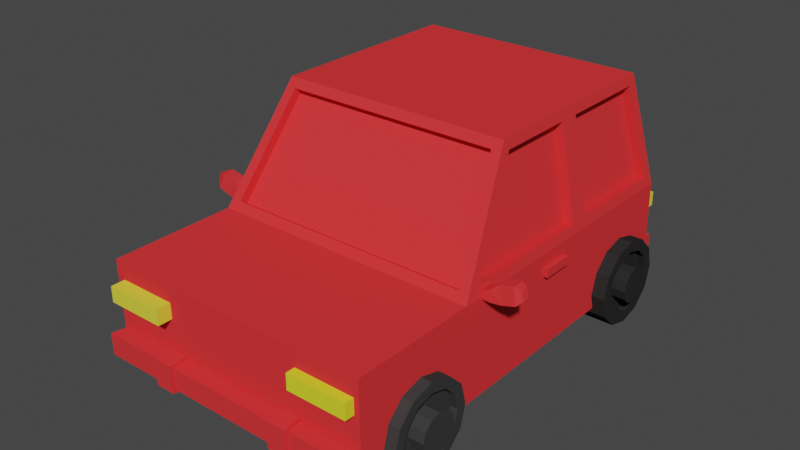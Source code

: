 # Source: car_beforeExport.blend  (saved by Blender 3.4.6; exported with 4.5.12 LTS)
import bpy
from mathutils import Matrix  # noqa: F401  (used for matrix-valued properties, if any)

bpy.ops.wm.read_factory_settings(use_empty=True)
scene = bpy.context.scene
scene.name = 'Scene'

# ---- collections
col_collection = bpy.data.collections.new('Collection'); scene.collection.children.link(col_collection)

# ---- materials (node trees are filled in below, after node groups)
mat_wheels_001 = bpy.data.materials.new('wheels.001')
mat_wheels_001.use_transparent_shadow = False
mat_wheels_001.diffuse_color = (0.04445, 0.04445, 0.04445, 1.0)
mat_wheel = bpy.data.materials.new('wheel')
mat_wheel.use_transparent_shadow = False
mat_wheel.diffuse_color = (0.02539, 0.02539, 0.02539, 1.0)
mat_material_001 = bpy.data.materials.new('Material.001')
mat_material_001.alpha_threshold = 0.0
mat_material_001.use_transparent_shadow = False
mat_material_001.diffuse_color = (0.8, 0.03879, 0.04285, 1.0)
mat_material_001.line_color = (0.0, 0.0, 0.0, 1.0)
mat_wheels = bpy.data.materials.new('wheels')
mat_wheels.use_transparent_shadow = False
mat_material_007 = bpy.data.materials.new('Material.007')
mat_material_007.use_transparent_shadow = False
mat_material_007.diffuse_color = (0.03968, 0.03968, 0.03968, 1.0)
mat_material_006 = bpy.data.materials.new('Material.006')
mat_material_006.use_transparent_shadow = False
mat_material_006.diffuse_color = (0.02365, 0.02365, 0.02365, 1.0)
mat_material_005 = bpy.data.materials.new('Material.005')
mat_material_005.use_transparent_shadow = False
mat_material_005.diffuse_color = (0.8, 0.7776, 0.03364, 1.0)
mat_material_004 = bpy.data.materials.new('Material.004')
mat_material_004.use_transparent_shadow = False
mat_material_004.diffuse_color = (0.8, 0.73, 0.05904, 1.0)
mat_material_003 = bpy.data.materials.new('Material.003')
mat_material_003.use_transparent_shadow = False
mat_material_003.diffuse_color = (0.8, 0.7005, 0.06046, 1.0)
mat_car_color = bpy.data.materials.new('car color')
mat_car_color.use_transparent_shadow = False
mat_car_color.diffuse_color = (0.8, 0.6764, 0.08301, 1.0)

# ---- material node trees
mat_wheels.use_nodes = True; mat_wheels.node_tree.nodes.clear()
_N = mat_wheels.node_tree.nodes; _L = mat_wheels.node_tree.links
n0 = _N.new('ShaderNodeBsdfPrincipled'); n0.name = 'Principled BSDF'; n0.location = (10, 300)
n0.distribution = 'GGX'
n0.subsurface_method = 'BURLEY'
n0.inputs[0].default_value = (0.04203, 0.02651, 0.03707, 1.0)
n0.inputs[3].default_value = 1.45
n0.inputs[27].default_value = (0.0, 0.0, 0.0, 1.0)
n0.inputs[28].default_value = 1.0
n1 = _N.new('ShaderNodeOutputMaterial'); n1.name = 'Material Output'; n1.location = (300, 300)
_L.new(n0.outputs[0], n1.inputs[0])
n1.is_active_output = True

# ---- world
world_world = bpy.data.worlds.new('World'); scene.world = world_world
world_world.use_nodes = True; world_world.node_tree.nodes.clear()
_N = world_world.node_tree.nodes; _L = world_world.node_tree.links
n0 = _N.new('ShaderNodeOutputWorld'); n0.name = 'World Output'; n0.location = (300, 300)
n1 = _N.new('ShaderNodeBackground'); n1.name = 'Background'; n1.location = (10, 300)
n1.inputs[0].default_value = (0.05088, 0.05088, 0.05088, 1.0)
_L.new(n1.outputs[0], n0.inputs[0])
n0.is_active_output = True
world_world.color = (0.05088, 0.05088, 0.05088)
world_world.use_sun_shadow = False
world_world.sun_shadow_jitter_overblur = 0.0

# ---- meshes
me_cylinder = bpy.data.meshes.new('Cylinder')
me_cylinder.from_pydata([(0.0, 1.0, -1.0), (3.336e-08, 0.7597, 1.0), (0.5, 0.866, -1.0), (0.3799, 0.658, 1.0), (0.866, 0.5, -1.0), (0.658, 0.3799, 1.0), (1.0, -4.371e-08, -1.0), (0.7597, -2.889e-08, 1.0), (0.866, -0.5, -1.0), (0.658, -0.3799, 1.0), (0.5, -0.866, -1.0), (0.3799, -0.658, 1.0), (1.51e-07, -1.0, -1.0), (1.213e-07, -0.7597, 1.0), (-0.5, -0.866, -1.0), (-0.3799, -0.658, 1.0), (-0.866, -0.5, -1.0), (-0.658, -0.3799, 1.0), (-1.0, -4.649e-07, -1.0), (-0.7597, -3.5e-07, 1.0), (-0.866, 0.5, -1.0), (-0.658, 0.3799, 1.0), (-0.5, 0.866, -1.0), (-0.3799, 0.658, 1.0), (0.5, 0.866, 1.0), (0.0, 1.0, 1.0), (0.866, 0.5, 1.0), (1.0, -4.371e-08, 1.0), (0.866, -0.5, 1.0), (0.5, -0.866, 1.0), (1.51e-07, -1.0, 1.0), (-0.5, -0.866, 1.0), (-0.866, -0.5, 1.0), (-1.0, -4.649e-07, 1.0), (-0.866, 0.5, 1.0), (-0.5, 0.866, 1.0), (0.2221, 0.3847, 0.6979), (5.633e-08, 0.4442, 0.6979), (0.3847, 0.2221, 0.6979), (0.4442, 1.979e-08, 0.6979), (0.3847, -0.2221, 0.6979), (0.2221, -0.3847, 0.6979), (8.103e-08, -0.4442, 0.6979), (-0.2221, -0.3847, 0.6979), (-0.3847, -0.2221, 0.6979), (-0.4442, -1.748e-07, 0.6979), (-0.3847, 0.2221, 0.6979), (-0.2221, 0.3847, 0.6979), (0.3799, 0.658, 0.6979), (2.712e-08, 0.7597, 0.6979), (0.658, 0.3799, 0.6979), (0.7597, -2.889e-08, 0.6979), (0.658, -0.3799, 0.6979), (0.3799, -0.658, 0.6979), (1.151e-07, -0.7597, 0.6979), (-0.3799, -0.658, 0.6979), (-0.658, -0.3799, 0.6979), (-0.7597, -3.5e-07, 0.6979), (-0.658, 0.3799, 0.6979), (-0.3799, 0.658, 0.6979), (0.1732, 0.3, 1.317), (7.609e-08, 0.3464, 1.317), (0.3, 0.1732, 1.317), (0.3464, 3.639e-08, 1.317), (0.3, -0.1732, 1.317), (0.1732, -0.3, 1.317), (9.627e-08, -0.3464, 1.317), (-0.1732, -0.3, 1.317), (-0.3, -0.1732, 1.317), (-0.3464, -1.174e-07, 1.317), (-0.3, 0.1732, 1.317), (-0.1732, 0.3, 1.317), (0.2221, 0.3847, 1.317), (6.1e-08, 0.4442, 1.317), (0.3847, 0.2221, 1.317), (0.4442, 1.979e-08, 1.317), (0.3847, -0.2221, 1.317), (0.2221, -0.3847, 1.317), (8.571e-08, -0.4442, 1.317), (-0.2221, -0.3847, 1.317), (-0.3847, -0.2221, 1.317), (-0.4442, -1.748e-07, 1.317), (-0.3847, 0.2221, 1.317), (-0.2221, 0.3847, 1.317)], [], [(0, 25, 24, 2), (2, 24, 26, 4), (4, 26, 27, 6), (6, 27, 28, 8), (8, 28, 29, 10), (10, 29, 30, 12), (12, 30, 31, 14), (14, 31, 32, 16), (16, 32, 33, 18), (18, 33, 34, 20), (15, 13, 54, 55), (20, 34, 35, 22), (22, 35, 25, 0), (0, 2, 4, 6, 8, 10, 12, 14, 16, 18, 20, 22), (1, 3, 24, 25), (3, 5, 26, 24), (5, 7, 27, 26), (7, 9, 28, 27), (9, 11, 29, 28), (11, 13, 30, 29), (13, 15, 31, 30), (15, 17, 32, 31), (17, 19, 33, 32), (19, 21, 34, 33), (21, 23, 35, 34), (23, 1, 25, 35), (39, 38, 74, 75), (9, 7, 51, 52), (23, 21, 58, 59), (3, 1, 49, 48), (17, 15, 55, 56), (11, 9, 52, 53), (1, 23, 59, 49), (5, 3, 48, 50), (19, 17, 56, 57), (13, 11, 53, 54), (7, 5, 50, 51), (21, 19, 57, 58), (37, 36, 48, 49), (36, 38, 50, 48), (38, 39, 51, 50), (39, 40, 52, 51), (40, 41, 53, 52), (41, 42, 54, 53), (42, 43, 55, 54), (43, 44, 56, 55), (44, 45, 57, 56), (45, 46, 58, 57), (46, 47, 59, 58), (47, 37, 49, 59), (60, 61, 71, 70, 69, 68, 67, 66, 65, 64, 63, 62), (46, 45, 81, 82), (43, 42, 78, 79), (40, 39, 75, 76), (47, 46, 82, 83), (36, 37, 73, 72), (44, 43, 79, 80), (41, 40, 76, 77), (37, 47, 83, 73), (38, 36, 72, 74), (45, 44, 80, 81), (42, 41, 77, 78), (61, 60, 72, 73), (60, 62, 74, 72), (62, 63, 75, 74), (63, 64, 76, 75), (64, 65, 77, 76), (65, 66, 78, 77), (66, 67, 79, 78), (67, 68, 80, 79), (68, 69, 81, 80), (69, 70, 82, 81), (70, 71, 83, 82), (71, 61, 73, 83)])
_uv = me_cylinder.uv_layers.new(name='UVMap')
_uv.uv.foreach_set('vector', [1.0, 0.5, 1.0, 1.0, 0.9167, 1.0, 0.9167, 0.5, 0.9167, 0.5, 0.9167, 1.0, 0.8333, 1.0, 0.8333, 0.5, 0.8333, 0.5, 0.8333, 1.0, 0.75, 1.0, 0.75, 0.5, 0.75, 0.5, 0.75, 1.0, 0.6667, 1.0, 0.6667, 0.5, 0.6667, 0.5, 0.6667, 1.0, 0.5833, 1.0, 0.5833, 0.5, 0.5833, 0.5, 0.5833, 1.0, 0.5, 1.0, 0.5, 0.5, 0.5, 0.5, 0.5, 1.0, 0.4167, 1.0, 0.4167, 0.5, 0.4167, 0.5, 0.4167, 1.0, 0.3333, 1.0, 0.3333, 0.5, 0.3333, 0.5, 0.3333, 1.0, 0.25, 1.0, 0.25, 0.5, 0.25, 0.5, 0.25, 1.0, 0.1667, 1.0, 0.1667, 0.5, 0.1588, 0.09209, 0.25, 0.06766, 0.25, 0.06766, 0.1588, 0.09209, 0.1667, 0.5, 0.1667, 1.0, 0.08333, 1.0, 0.08333, 0.5, 0.08333, 0.5, 0.08333, 1.0, 7.451e-08, 1.0, 7.451e-08, 0.5, 0.75, 0.49, 0.87, 0.4578, 0.9578, 0.37, 0.99, 0.25, 0.9578, 0.13, 0.87, 0.04215, 0.75, 0.01, 0.63, 0.04215, 0.5422, 0.13, 0.51, 0.25, 0.5422, 0.37, 0.63, 0.4578, 0.25, 0.4323, 0.3412, 0.4079, 0.37, 0.4578, 0.25, 0.49, 0.3412, 0.4079, 0.4079, 0.3412, 0.4578, 0.37, 0.37, 0.4578, 0.4079, 0.3412, 0.4323, 0.25, 0.49, 0.25, 0.4578, 0.37, 0.4323, 0.25, 0.4079, 0.1588, 0.4578, 0.13, 0.49, 0.25, 0.4079, 0.1588, 0.3412, 0.09209, 0.37, 0.04215, 0.4578, 0.13, 0.3412, 0.09209, 0.25, 0.06766, 0.25, 0.01, 0.37, 0.04215, 0.25, 0.06766, 0.1588, 0.09209, 0.13, 0.04215, 0.25, 0.01, 0.1588, 0.09209, 0.09209, 0.1588, 0.04215, 0.13, 0.13, 0.04215, 0.09209, 0.1588, 0.06766, 0.25, 0.01, 0.25, 0.04215, 0.13, 0.06766, 0.25, 0.09209, 0.3412, 0.04215, 0.37, 0.01, 0.25, 0.09209, 0.3412, 0.1588, 0.4079, 0.13, 0.4578, 0.04215, 0.37, 0.1588, 0.4079, 0.25, 0.4323, 0.25, 0.49, 0.13, 0.4578, 0.3566, 0.25, 0.3423, 0.3033, 0.3423, 0.3033, 0.3566, 0.25, 0.4079, 0.1588, 0.4323, 0.25, 0.4323, 0.25, 0.4079, 0.1588, 0.1588, 0.4079, 0.09209, 0.3412, 0.09209, 0.3412, 0.1588, 0.4079, 0.3412, 0.4079, 0.25, 0.4323, 0.25, 0.4323, 0.3412, 0.4079, 0.09209, 0.1588, 0.1588, 0.09209, 0.1588, 0.09209, 0.09209, 0.1588, 0.3412, 0.09209, 0.4079, 0.1588, 0.4079, 0.1588, 0.3412, 0.09209, 0.25, 0.4323, 0.1588, 0.4079, 0.1588, 0.4079, 0.25, 0.4323, 0.4079, 0.3412, 0.3412, 0.4079, 0.3412, 0.4079, 0.4079, 0.3412, 0.06766, 0.25, 0.09209, 0.1588, 0.09209, 0.1588, 0.06766, 0.25, 0.25, 0.06766, 0.3412, 0.09209, 0.3412, 0.09209, 0.25, 0.06766, 0.4323, 0.25, 0.4079, 0.3412, 0.4079, 0.3412, 0.4323, 0.25, 0.09209, 0.3412, 0.06766, 0.25, 0.06766, 0.25, 0.09209, 0.3412, 0.25, 0.3566, 0.3033, 0.3423, 0.3412, 0.4079, 0.25, 0.4323, 0.3033, 0.3423, 0.3423, 0.3033, 0.4079, 0.3412, 0.3412, 0.4079, 0.3423, 0.3033, 0.3566, 0.25, 0.4323, 0.25, 0.4079, 0.3412, 0.3566, 0.25, 0.3423, 0.1967, 0.4079, 0.1588, 0.4323, 0.25, 0.3423, 0.1967, 0.3033, 0.1577, 0.3412, 0.09209, 0.4079, 0.1588, 0.3033, 0.1577, 0.25, 0.1434, 0.25, 0.06766, 0.3412, 0.09209, 0.25, 0.1434, 0.1967, 0.1577, 0.1588, 0.09209, 0.25, 0.06766, 0.1967, 0.1577, 0.1577, 0.1967, 0.09209, 0.1588, 0.1588, 0.09209, 0.1577, 0.1967, 0.1434, 0.25, 0.06766, 0.25, 0.09209, 0.1588, 0.1434, 0.25, 0.1577, 0.3033, 0.09209, 0.3412, 0.06766, 0.25, 0.1577, 0.3033, 0.1967, 0.3423, 0.1588, 0.4079, 0.09209, 0.3412, 0.1967, 0.3423, 0.25, 0.3566, 0.25, 0.4323, 0.1588, 0.4079, 0.2916, 0.322, 0.25, 0.3331, 0.2084, 0.322, 0.178, 0.2916, 0.1669, 0.25, 0.178, 0.2084, 0.2084, 0.178, 0.25, 0.1669, 0.2916, 0.178, 0.322, 0.2084, 0.3331, 0.25, 0.322, 0.2916, 0.1577, 0.3033, 0.1434, 0.25, 0.1434, 0.25, 0.1577, 0.3033, 0.1967, 0.1577, 0.25, 0.1434, 0.25, 0.1434, 0.1967, 0.1577, 0.3423, 0.1967, 0.3566, 0.25, 0.3566, 0.25, 0.3423, 0.1967, 0.1967, 0.3423, 0.1577, 0.3033, 0.1577, 0.3033, 0.1967, 0.3423, 0.3033, 0.3423, 0.25, 0.3566, 0.25, 0.3566, 0.3033, 0.3423, 0.1577, 0.1967, 0.1967, 0.1577, 0.1967, 0.1577, 0.1577, 0.1967, 0.3033, 0.1577, 0.3423, 0.1967, 0.3423, 0.1967, 0.3033, 0.1577, 0.25, 0.3566, 0.1967, 0.3423, 0.1967, 0.3423, 0.25, 0.3566, 0.3423, 0.3033, 0.3033, 0.3423, 0.3033, 0.3423, 0.3423, 0.3033, 0.1434, 0.25, 0.1577, 0.1967, 0.1577, 0.1967, 0.1434, 0.25, 0.25, 0.1434, 0.3033, 0.1577, 0.3033, 0.1577, 0.25, 0.1434, 0.25, 0.3331, 0.2916, 0.322, 0.3033, 0.3423, 0.25, 0.3566, 0.2916, 0.322, 0.322, 0.2916, 0.3423, 0.3033, 0.3033, 0.3423, 0.322, 0.2916, 0.3331, 0.25, 0.3566, 0.25, 0.3423, 0.3033, 0.3331, 0.25, 0.322, 0.2084, 0.3423, 0.1967, 0.3566, 0.25, 0.322, 0.2084, 0.2916, 0.178, 0.3033, 0.1577, 0.3423, 0.1967, 0.2916, 0.178, 0.25, 0.1669, 0.25, 0.1434, 0.3033, 0.1577, 0.25, 0.1669, 0.2084, 0.178, 0.1967, 0.1577, 0.25, 0.1434, 0.2084, 0.178, 0.178, 0.2084, 0.1577, 0.1967, 0.1967, 0.1577, 0.178, 0.2084, 0.1669, 0.25, 0.1434, 0.25, 0.1577, 0.1967, 0.1669, 0.25, 0.178, 0.2916, 0.1577, 0.3033, 0.1434, 0.25, 0.178, 0.2916, 0.2084, 0.322, 0.1967, 0.3423, 0.1577, 0.3033, 0.2084, 0.322, 0.25, 0.3331, 0.25, 0.3566, 0.1967, 0.3423])
me_cylinder.materials.append(mat_wheels_001)
me_cylinder.use_remesh_fix_poles = True
me_cylinder.use_remesh_preserve_attributes = False
me_cylinder.use_mirror_vertex_groups = False
me_cylinder.update()
me_cylinder_001 = bpy.data.meshes.new('Cylinder.001')
me_cylinder_001.from_pydata([(0.0, 1.0, -1.0), (3.532e-08, 0.7456, 1.0), (0.5, 0.866, -1.0), (0.3728, 0.6457, 1.0), (0.866, 0.5, -1.0), (0.6457, 0.3728, 1.0), (1.0, -4.371e-08, -1.0), (0.7456, -2.801e-08, 1.0), (0.866, -0.5, -1.0), (0.6457, -0.3728, 1.0), (0.5, -0.866, -1.0), (0.3728, -0.6457, 1.0), (1.51e-07, -1.0, -1.0), (1.196e-07, -0.7456, 1.0), (-0.5, -0.866, -1.0), (-0.3728, -0.6457, 1.0), (-0.866, -0.5, -1.0), (-0.6457, -0.3728, 1.0), (-1.0, -4.649e-07, -1.0), (-0.7456, -3.433e-07, 1.0), (-0.866, 0.5, -1.0), (-0.6457, 0.3728, 1.0), (-0.5, 0.866, -1.0), (-0.3728, 0.6457, 1.0), (0.5, 0.866, 1.0), (0.0, 1.0, 1.0), (0.866, 0.5, 1.0), (1.0, -4.371e-08, 1.0), (0.866, -0.5, 1.0), (0.5, -0.866, 1.0), (1.51e-07, -1.0, 1.0), (-0.5, -0.866, 1.0), (-0.866, -0.5, 1.0), (-1.0, -4.649e-07, 1.0), (-0.866, 0.5, 1.0), (-0.5, 0.866, 1.0), (0.215, 0.3725, 0.6979), (9.237e-08, 0.4301, 0.6979), (0.3725, 0.215, 0.6979), (0.4301, -3.675e-09, 0.6979), (0.3725, -0.215, 0.6979), (0.215, -0.3725, 0.6979), (1.134e-07, -0.4301, 0.6979), (-0.215, -0.3725, 0.6979), (-0.3725, -0.215, 0.6979), (-0.4301, -1.875e-07, 0.6979), (-0.3725, 0.215, 0.6979), (-0.215, 0.3725, 0.6979), (0.3728, 0.6457, 0.6979), (2.908e-08, 0.7456, 0.6979), (0.6457, 0.3728, 0.6979), (0.7456, -2.801e-08, 0.6979), (0.6457, -0.3728, 0.6979), (0.3728, -0.6457, 0.6979), (1.134e-07, -0.7456, 0.6979), (-0.3728, -0.6457, 0.6979), (-0.6457, -0.3728, 0.6979), (-0.7456, -3.433e-07, 0.6979), (-0.6457, 0.3728, 0.6979), (-0.3728, 0.6457, 0.6979), (0.1661, 0.2878, 1.317), (1.016e-07, 0.3323, 1.317), (0.2878, 0.1661, 1.317), (0.3323, -2.166e-09, 1.317), (0.2878, -0.1661, 1.317), (0.1661, -0.2878, 1.317), (1.331e-07, -0.3323, 1.317), (-0.1661, -0.2878, 1.317), (-0.2878, -0.1661, 1.317), (-0.3323, -1.377e-07, 1.317), (-0.2878, 0.1661, 1.317), (-0.1661, 0.2878, 1.317), (0.215, 0.3725, 1.317), (9.704e-08, 0.4301, 1.317), (0.3725, 0.215, 1.317), (0.4301, -3.675e-09, 1.317), (0.3725, -0.215, 1.317), (0.215, -0.3725, 1.317), (1.18e-07, -0.4301, 1.317), (-0.215, -0.3725, 1.317), (-0.3725, -0.215, 1.317), (-0.4301, -1.875e-07, 1.317), (-0.3725, 0.215, 1.317), (-0.215, 0.3725, 1.317)], [], [(0, 25, 24, 2), (2, 24, 26, 4), (4, 26, 27, 6), (6, 27, 28, 8), (8, 28, 29, 10), (10, 29, 30, 12), (12, 30, 31, 14), (14, 31, 32, 16), (16, 32, 33, 18), (18, 33, 34, 20), (9, 7, 51, 52), (20, 34, 35, 22), (22, 35, 25, 0), (0, 2, 4, 6, 8, 10, 12, 14, 16, 18, 20, 22), (1, 3, 24, 25), (3, 5, 26, 24), (5, 7, 27, 26), (7, 9, 28, 27), (9, 11, 29, 28), (11, 13, 30, 29), (13, 15, 31, 30), (15, 17, 32, 31), (17, 19, 33, 32), (19, 21, 34, 33), (21, 23, 35, 34), (23, 1, 25, 35), (43, 42, 78, 79), (23, 21, 58, 59), (3, 1, 49, 48), (17, 15, 55, 56), (11, 9, 52, 53), (1, 23, 59, 49), (5, 3, 48, 50), (19, 17, 56, 57), (13, 11, 53, 54), (7, 5, 50, 51), (21, 19, 57, 58), (15, 13, 54, 55), (37, 36, 48, 49), (36, 38, 50, 48), (38, 39, 51, 50), (39, 40, 52, 51), (40, 41, 53, 52), (41, 42, 54, 53), (42, 43, 55, 54), (43, 44, 56, 55), (44, 45, 57, 56), (45, 46, 58, 57), (46, 47, 59, 58), (47, 37, 49, 59), (60, 61, 71, 70, 69, 68, 67, 66, 65, 64, 63, 62), (40, 39, 75, 76), (47, 46, 82, 83), (36, 37, 73, 72), (44, 43, 79, 80), (41, 40, 76, 77), (37, 47, 83, 73), (38, 36, 72, 74), (45, 44, 80, 81), (42, 41, 77, 78), (39, 38, 74, 75), (46, 45, 81, 82), (61, 60, 72, 73), (60, 62, 74, 72), (62, 63, 75, 74), (63, 64, 76, 75), (64, 65, 77, 76), (65, 66, 78, 77), (66, 67, 79, 78), (67, 68, 80, 79), (68, 69, 81, 80), (69, 70, 82, 81), (70, 71, 83, 82), (71, 61, 73, 83)])
_uv = me_cylinder_001.uv_layers.new(name='UVMap')
_uv.uv.foreach_set('vector', [1.0, 0.5, 1.0, 1.0, 0.9167, 1.0, 0.9167, 0.5, 0.9167, 0.5, 0.9167, 1.0, 0.8333, 1.0, 0.8333, 0.5, 0.8333, 0.5, 0.8333, 1.0, 0.75, 1.0, 0.75, 0.5, 0.75, 0.5, 0.75, 1.0, 0.6667, 1.0, 0.6667, 0.5, 0.6667, 0.5, 0.6667, 1.0, 0.5833, 1.0, 0.5833, 0.5, 0.5833, 0.5, 0.5833, 1.0, 0.5, 1.0, 0.5, 0.5, 0.5, 0.5, 0.5, 1.0, 0.4167, 1.0, 0.4167, 0.5, 0.4167, 0.5, 0.4167, 1.0, 0.3333, 1.0, 0.3333, 0.5, 0.3333, 0.5, 0.3333, 1.0, 0.25, 1.0, 0.25, 0.5, 0.25, 0.5, 0.25, 1.0, 0.1667, 1.0, 0.1667, 0.5, 0.405, 0.1605, 0.4289, 0.25, 0.4289, 0.25, 0.405, 0.1605, 0.1667, 0.5, 0.1667, 1.0, 0.08333, 1.0, 0.08333, 0.5, 0.08333, 0.5, 0.08333, 1.0, 7.451e-08, 1.0, 7.451e-08, 0.5, 0.75, 0.49, 0.87, 0.4578, 0.9578, 0.37, 0.99, 0.25, 0.9578, 0.13, 0.87, 0.04215, 0.75, 0.01, 0.63, 0.04215, 0.5422, 0.13, 0.51, 0.25, 0.5422, 0.37, 0.63, 0.4578, 0.25, 0.4289, 0.3395, 0.405, 0.37, 0.4578, 0.25, 0.49, 0.3395, 0.405, 0.405, 0.3395, 0.4578, 0.37, 0.37, 0.4578, 0.405, 0.3395, 0.4289, 0.25, 0.49, 0.25, 0.4578, 0.37, 0.4289, 0.25, 0.405, 0.1605, 0.4578, 0.13, 0.49, 0.25, 0.405, 0.1605, 0.3395, 0.09503, 0.37, 0.04215, 0.4578, 0.13, 0.3395, 0.09503, 0.25, 0.07105, 0.25, 0.01, 0.37, 0.04215, 0.25, 0.07105, 0.1605, 0.09503, 0.13, 0.04215, 0.25, 0.01, 0.1605, 0.09503, 0.09503, 0.1605, 0.04215, 0.13, 0.13, 0.04215, 0.09503, 0.1605, 0.07105, 0.25, 0.01, 0.25, 0.04215, 0.13, 0.07105, 0.25, 0.09503, 0.3395, 0.04215, 0.37, 0.01, 0.25, 0.09503, 0.3395, 0.1605, 0.405, 0.13, 0.4578, 0.04215, 0.37, 0.1605, 0.405, 0.25, 0.4289, 0.25, 0.49, 0.13, 0.4578, 0.1984, 0.1606, 0.25, 0.1468, 0.25, 0.1468, 0.1984, 0.1606, 0.1605, 0.405, 0.09503, 0.3395, 0.09503, 0.3395, 0.1605, 0.405, 0.3395, 0.405, 0.25, 0.4289, 0.25, 0.4289, 0.3395, 0.405, 0.09503, 0.1605, 0.1605, 0.09503, 0.1605, 0.09503, 0.09503, 0.1605, 0.3395, 0.09503, 0.405, 0.1605, 0.405, 0.1605, 0.3395, 0.09503, 0.25, 0.4289, 0.1605, 0.405, 0.1605, 0.405, 0.25, 0.4289, 0.405, 0.3395, 0.3395, 0.405, 0.3395, 0.405, 0.405, 0.3395, 0.07105, 0.25, 0.09503, 0.1605, 0.09503, 0.1605, 0.07105, 0.25, 0.25, 0.07105, 0.3395, 0.09503, 0.3395, 0.09503, 0.25, 0.07105, 0.4289, 0.25, 0.405, 0.3395, 0.405, 0.3395, 0.4289, 0.25, 0.09503, 0.3395, 0.07105, 0.25, 0.07105, 0.25, 0.09503, 0.3395, 0.1605, 0.09503, 0.25, 0.07105, 0.25, 0.07105, 0.1605, 0.09503, 0.25, 0.3532, 0.3016, 0.3394, 0.3395, 0.405, 0.25, 0.4289, 0.3016, 0.3394, 0.3394, 0.3016, 0.405, 0.3395, 0.3395, 0.405, 0.3394, 0.3016, 0.3532, 0.25, 0.4289, 0.25, 0.405, 0.3395, 0.3532, 0.25, 0.3394, 0.1984, 0.405, 0.1605, 0.4289, 0.25, 0.3394, 0.1984, 0.3016, 0.1606, 0.3395, 0.09503, 0.405, 0.1605, 0.3016, 0.1606, 0.25, 0.1468, 0.25, 0.07105, 0.3395, 0.09503, 0.25, 0.1468, 0.1984, 0.1606, 0.1605, 0.09503, 0.25, 0.07105, 0.1984, 0.1606, 0.1606, 0.1984, 0.09503, 0.1605, 0.1605, 0.09503, 0.1606, 0.1984, 0.1468, 0.25, 0.07105, 0.25, 0.09503, 0.1605, 0.1468, 0.25, 0.1606, 0.3016, 0.09503, 0.3395, 0.07105, 0.25, 0.1606, 0.3016, 0.1984, 0.3394, 0.1605, 0.405, 0.09503, 0.3395, 0.1984, 0.3394, 0.25, 0.3532, 0.25, 0.4289, 0.1605, 0.405, 0.2899, 0.3191, 0.25, 0.3297, 0.2101, 0.3191, 0.1809, 0.2899, 0.1703, 0.25, 0.1809, 0.2101, 0.2101, 0.1809, 0.25, 0.1703, 0.2899, 0.1809, 0.3191, 0.2101, 0.3297, 0.25, 0.3191, 0.2899, 0.3394, 0.1984, 0.3532, 0.25, 0.3532, 0.25, 0.3394, 0.1984, 0.1984, 0.3394, 0.1606, 0.3016, 0.1606, 0.3016, 0.1984, 0.3394, 0.3016, 0.3394, 0.25, 0.3532, 0.25, 0.3532, 0.3016, 0.3394, 0.1606, 0.1984, 0.1984, 0.1606, 0.1984, 0.1606, 0.1606, 0.1984, 0.3016, 0.1606, 0.3394, 0.1984, 0.3394, 0.1984, 0.3016, 0.1606, 0.25, 0.3532, 0.1984, 0.3394, 0.1984, 0.3394, 0.25, 0.3532, 0.3394, 0.3016, 0.3016, 0.3394, 0.3016, 0.3394, 0.3394, 0.3016, 0.1468, 0.25, 0.1606, 0.1984, 0.1606, 0.1984, 0.1468, 0.25, 0.25, 0.1468, 0.3016, 0.1606, 0.3016, 0.1606, 0.25, 0.1468, 0.3532, 0.25, 0.3394, 0.3016, 0.3394, 0.3016, 0.3532, 0.25, 0.1606, 0.3016, 0.1468, 0.25, 0.1468, 0.25, 0.1606, 0.3016, 0.25, 0.3297, 0.2899, 0.3191, 0.3016, 0.3394, 0.25, 0.3532, 0.2899, 0.3191, 0.3191, 0.2899, 0.3394, 0.3016, 0.3016, 0.3394, 0.3191, 0.2899, 0.3297, 0.25, 0.3532, 0.25, 0.3394, 0.3016, 0.3297, 0.25, 0.3191, 0.2101, 0.3394, 0.1984, 0.3532, 0.25, 0.3191, 0.2101, 0.2899, 0.1809, 0.3016, 0.1606, 0.3394, 0.1984, 0.2899, 0.1809, 0.25, 0.1703, 0.25, 0.1468, 0.3016, 0.1606, 0.25, 0.1703, 0.2101, 0.1809, 0.1984, 0.1606, 0.25, 0.1468, 0.2101, 0.1809, 0.1809, 0.2101, 0.1606, 0.1984, 0.1984, 0.1606, 0.1809, 0.2101, 0.1703, 0.25, 0.1468, 0.25, 0.1606, 0.1984, 0.1703, 0.25, 0.1809, 0.2899, 0.1606, 0.3016, 0.1468, 0.25, 0.1809, 0.2899, 0.2101, 0.3191, 0.1984, 0.3394, 0.1606, 0.3016, 0.2101, 0.3191, 0.25, 0.3297, 0.25, 0.3532, 0.1984, 0.3394])
me_cylinder_001.materials.append(mat_wheel)
me_cylinder_001.use_remesh_fix_poles = True
me_cylinder_001.use_remesh_preserve_attributes = False
me_cylinder_001.use_mirror_vertex_groups = False
me_cylinder_001.update()
me_cube_001 = bpy.data.meshes.new('Cube.001')
me_cube_001.from_pydata([(1.0, 1.658, -0.003618), (1.0, 1.671, -0.7071), (1.0, -1.448, -0.003618), (1.0, -1.435, -0.7071), (1.0, -0.5197, -0.003618), (1.0, -0.5066, -0.7071), (0.8575, 1.503, 0.8233), (0.8575, -0.003596, 0.8233), (1.0, 0.7207, -0.7071), (1.0, 0.7076, -0.003618), (0.8575, 0.6879, 0.8233), (0.915, 1.645, 0.06698), (0.7968, 1.516, 0.7527), (0.9169, -0.4817, 0.05732), (0.7954, -0.04163, 0.7624), (0.9878, 0.7778, 0.06717), (0.9878, 1.571, 0.06717), (0.8697, 1.443, 0.7525), (0.8697, 0.7614, 0.7525), (0.9878, -0.3912, 0.06717), (0.9878, 0.6341, 0.06717), (0.8697, 0.6177, 0.7525), (0.8697, 0.03655, 0.7525), (0.915, 1.576, 0.05414), (0.7968, 1.447, 0.7399), (0.9169, -0.4226, 0.02044), (0.7954, 0.01747, 0.7255), (0.9192, 1.571, 0.05534), (0.9192, 0.7778, 0.05534), (0.801, 0.7614, 0.7407), (0.801, 1.443, 0.7407), (0.9192, 0.6341, 0.05534), (0.9192, -0.3912, 0.05534), (0.801, 0.03655, 0.7407), (0.801, 0.6177, 0.7407), (0.0, 1.671, -0.7071), (0.0, -1.448, -0.003618), (0.0, -1.435, -0.7071), (0.0, 1.658, -0.003618), (0.0, -0.5066, -0.7071), (0.0, -0.5197, -0.003618), (0.0, 1.503, 0.8233), (0.0, -0.003596, 0.8233), (0.0, 0.6879, 0.8233), (0.0, 0.7207, -0.7071), (0.0, 1.645, 0.06698), (0.0, 1.516, 0.7527), (5.96e-08, -0.4817, 0.05732), (0.0, -0.04163, 0.7624), (0.0, 1.576, 0.05414), (0.0, 1.447, 0.7399), (5.96e-08, -0.4226, 0.02044), (0.0, 0.01747, 0.7255), (0.9883, -1.442, -0.4975), (0.9883, -1.439, -0.6582), (0.0, -1.442, -0.4975), (0.0, -1.439, -0.6582), (1.011, -1.55, -0.5002), (1.011, -1.546, -0.6608), (0.0, -1.546, -0.6608), (0.0, -1.55, -0.5002), (0.4042, -1.439, -0.6582), (0.5478, -1.439, -0.6582), (0.5478, -1.442, -0.4975), (0.4042, -1.442, -0.4975), (0.4076, -1.546, -0.6608), (0.5546, -1.546, -0.6608), (0.5546, -1.55, -0.5002), (0.4076, -1.55, -0.5002), (0.4042, -1.438, -0.6874), (0.5478, -1.438, -0.6874), (0.5478, -1.443, -0.4684), (0.4042, -1.443, -0.4684), (0.4076, -1.566, -0.6822), (0.5546, -1.566, -0.6815), (0.5546, -1.571, -0.4805), (0.4076, -1.571, -0.4798), (0.9993, 1.666, -0.4358), (0.9993, 1.672, -0.5998), (0.0, 1.672, -0.5998), (0.0, 1.666, -0.4358), (0.9993, 1.719, -0.4341), (0.9993, 1.724, -0.5981), (0.0, 1.719, -0.4341), (0.0, 1.724, -0.5981), (1.0, 0.5202, -0.1552), (1.0, 0.5177, -0.09346), (1.0, 0.2822, -0.09346), (1.0, 0.2847, -0.1552), (1.039, 0.2847, -0.1552), (1.039, 0.5202, -0.1552), (1.039, 0.5177, -0.09346), (1.039, 0.2822, -0.09346), (1.0, -0.2854, -0.01898), (1.0, -0.2864, 0.0425), (1.0, -0.3744, 0.0425), (1.0, -0.3735, -0.01898), (1.069, -0.3735, -0.01898), (1.081, -0.2833, -0.002874), (1.072, -0.2821, 0.05845), (1.057, -0.3704, 0.06367), (1.139, -0.3735, -0.00917), (1.136, -0.2839, 0.004862), (1.108, -0.2707, 0.1131), (1.108, -0.3587, 0.1131), (1.238, -0.3735, 0.0199), (1.231, -0.2824, 0.03265), (1.207, -0.2707, 0.1335), (1.207, -0.3587, 0.1335), (1.274, -0.3511, 0.05614), (1.259, -0.2946, 0.06066), (1.246, -0.2884, 0.1082), (1.257, -0.3428, 0.1203), (1.069, -0.2854, -0.01898), (1.057, -0.2824, 0.06367), (1.115, -0.2719, 0.09986), (1.139, -0.2854, -0.00917), (1.207, -0.2709, 0.1187), (1.238, -0.2854, 0.0199), (1.274, -0.3014, 0.05614), (1.257, -0.2931, 0.1203), (1.131, -0.3204, 0.007713), (1.11, -0.3084, 0.1027), (1.226, -0.3189, 0.0355), (1.202, -0.3074, 0.1215), (1.076, -0.3198, -2.294e-05), (1.068, -0.3186, 0.0613), (1.254, -0.3311, 0.06351), (1.241, -0.325, 0.1111)], [], [(39, 5, 3, 37), (5, 4, 2, 3), (35, 38, 0, 1), (8, 9, 4, 5), (44, 8, 5, 39), (15, 16, 27, 28), (12, 11, 23, 24), (47, 13, 25, 51), (35, 1, 8, 44), (1, 0, 9, 8), (41, 6, 12, 46), (6, 0, 11, 12), (40, 4, 13, 47), (4, 7, 14, 13), (9, 0, 16, 15), (0, 6, 17, 16), (6, 10, 18, 17), (10, 9, 15, 18), (4, 9, 20, 19), (9, 10, 21, 20), (10, 7, 22, 21), (7, 4, 19, 22), (51, 25, 26, 52), (28, 27, 30, 29), (32, 31, 34, 33), (18, 15, 28, 29), (13, 14, 26, 25), (19, 20, 31, 32), (46, 12, 24, 50), (16, 17, 30, 27), (22, 19, 32, 33), (17, 18, 29, 30), (20, 21, 34, 31), (21, 22, 33, 34), (14, 48, 52, 26), (23, 49, 50, 24), (7, 42, 48, 14), (0, 38, 45, 11), (6, 41, 43, 10), (11, 45, 49, 23), (10, 43, 42, 7), (3, 2, 36, 37), (4, 40, 36, 2), (61, 56, 55, 64), (65, 68, 60, 59), (62, 54, 58, 66), (64, 55, 60, 68), (54, 53, 57, 58), (53, 63, 67, 57), (64, 68, 76, 72), (56, 61, 65, 59), (62, 66, 74, 70), (58, 57, 67, 66), (68, 65, 73, 76), (54, 62, 63, 53), (62, 61, 64, 63), (71, 72, 76, 75), (69, 70, 74, 73), (74, 75, 76, 73), (63, 64, 72, 71), (66, 67, 75, 74), (61, 62, 70, 69), (65, 61, 69, 73), (67, 63, 71, 75), (79, 78, 77, 80), (84, 83, 81, 82), (80, 77, 81, 83), (78, 79, 84, 82), (77, 78, 82, 81), (87, 86, 85, 88), (92, 89, 90, 91), (86, 87, 92, 91), (88, 85, 90, 89), (87, 88, 89, 92), (85, 86, 91, 90), (95, 94, 93, 96), (114, 100, 104, 103), (95, 96, 97, 100), (93, 94, 114, 113), (94, 95, 100, 114), (96, 93, 113, 97), (103, 104, 108, 107), (97, 113, 116, 101), (100, 97, 101, 104), (111, 110, 127, 128), (108, 105, 109, 112), (101, 116, 118, 105), (104, 101, 105, 108), (110, 106, 123, 127), (112, 109, 119, 120), (98, 99, 126, 125), (107, 108, 112, 120), (105, 118, 119, 109), (99, 98, 113, 114), (115, 99, 114, 103), (98, 102, 116, 113), (117, 115, 103, 107), (102, 106, 118, 116), (110, 111, 120, 119), (111, 117, 107, 120), (106, 110, 119, 118), (125, 126, 122, 121), (121, 122, 124, 123), (123, 124, 128, 127), (115, 117, 124, 122), (99, 115, 122, 126), (117, 111, 128, 124), (106, 102, 121, 123), (102, 98, 125, 121)])
_uv = me_cube_001.uv_layers.new(name='UVMap')
_uv.uv.foreach_set('vector', [0.25, 0.6642, 0.375, 0.6642, 0.375, 0.75, 0.25, 0.75, 0.375, 0.6642, 0.625, 0.6642, 0.625, 0.75, 0.375, 0.75, 0.375, 0.375, 0.625, 0.375, 0.625, 0.5, 0.375, 0.5, 0.375, 0.5716, 0.625, 0.5716, 0.625, 0.6642, 0.375, 0.6642, 0.25, 0.5716, 0.375, 0.5716, 0.375, 0.6642, 0.25, 0.6642, 0.625, 0.566, 0.625, 0.5056, 0.625, 0.5056, 0.625, 0.566, 0.625, 0.4899, 0.625, 0.4906, 0.625, 0.4906, 0.625, 0.4899, 0.75, 0.6642, 0.6344, 0.6642, 0.6344, 0.6642, 0.75, 0.6642, 0.25, 0.5, 0.375, 0.5, 0.375, 0.5716, 0.25, 0.5716, 0.375, 0.5, 0.625, 0.5, 0.625, 0.5716, 0.375, 0.5716, 0.625, 0.375, 0.625, 0.5, 0.625, 0.4899, 0.625, 0.375, 0.625, 0.5, 0.625, 0.5, 0.625, 0.4906, 0.625, 0.4899, 0.75, 0.6642, 0.625, 0.6642, 0.6344, 0.6642, 0.75, 0.6642, 0.625, 0.6642, 0.625, 0.6642, 0.6351, 0.6642, 0.6344, 0.6642, 0.625, 0.5716, 0.625, 0.5, 0.625, 0.5056, 0.625, 0.566, 0.625, 0.5, 0.625, 0.5, 0.625, 0.5062, 0.625, 0.5056, 0.625, 0.5, 0.625, 0.5716, 0.625, 0.5655, 0.625, 0.5062, 0.625, 0.5716, 0.625, 0.5716, 0.625, 0.566, 0.625, 0.5655, 0.625, 0.6642, 0.625, 0.5716, 0.625, 0.5778, 0.625, 0.6575, 0.625, 0.5716, 0.625, 0.5716, 0.625, 0.5802, 0.625, 0.5778, 0.625, 0.5716, 0.625, 0.6642, 0.625, 0.655, 0.625, 0.5802, 0.625, 0.6642, 0.625, 0.6642, 0.625, 0.6575, 0.625, 0.655, 0.75, 0.6642, 0.6344, 0.6642, 0.6351, 0.6642, 0.75, 0.6642, 0.625, 0.566, 0.625, 0.5056, 0.625, 0.5062, 0.625, 0.5655, 0.625, 0.6575, 0.625, 0.5778, 0.625, 0.5802, 0.625, 0.655, 0.625, 0.5655, 0.625, 0.566, 0.625, 0.566, 0.625, 0.5655, 0.6344, 0.6642, 0.6351, 0.6642, 0.6351, 0.6642, 0.6344, 0.6642, 0.625, 0.6575, 0.625, 0.5778, 0.625, 0.5778, 0.625, 0.6575, 0.625, 0.375, 0.625, 0.4899, 0.625, 0.4899, 0.625, 0.375, 0.625, 0.5056, 0.625, 0.5062, 0.625, 0.5062, 0.625, 0.5056, 0.625, 0.655, 0.625, 0.6575, 0.625, 0.6575, 0.625, 0.655, 0.625, 0.5062, 0.625, 0.5655, 0.625, 0.5655, 0.625, 0.5062, 0.625, 0.5778, 0.625, 0.5802, 0.625, 0.5802, 0.625, 0.5778, 0.625, 0.5802, 0.625, 0.655, 0.625, 0.655, 0.625, 0.5802, 0.6351, 0.6642, 0.75, 0.6642, 0.75, 0.6642, 0.6351, 0.6642, 0.625, 0.4906, 0.625, 0.375, 0.625, 0.375, 0.625, 0.4899, 0.625, 0.6642, 0.75, 0.6642, 0.75, 0.6642, 0.6351, 0.6642, 0.625, 0.5, 0.625, 0.375, 0.625, 0.375, 0.625, 0.4906, 0.625, 0.5, 0.75, 0.5, 0.75, 0.5716, 0.625, 0.5716, 0.625, 0.4906, 0.625, 0.375, 0.625, 0.375, 0.625, 0.4906, 0.625, 0.5716, 0.75, 0.5716, 0.75, 0.6642, 0.625, 0.6642, 0.375, 0.75, 0.625, 0.75, 0.625, 0.875, 0.375, 0.875, 0.625, 0.6642, 0.75, 0.6642, 0.75, 0.75, 0.625, 0.75, 0.375, 0.8333, 0.375, 0.875, 0.625, 0.875, 0.625, 0.8333, 0.375, 0.8333, 0.625, 0.8333, 0.625, 0.875, 0.375, 0.875, 0.375, 0.7917, 0.375, 0.75, 0.375, 0.75, 0.375, 0.7917, 0.625, 0.8333, 0.625, 0.875, 0.625, 0.875, 0.625, 0.8333, 0.375, 0.75, 0.625, 0.75, 0.625, 0.75, 0.375, 0.75, 0.625, 0.75, 0.625, 0.7917, 0.625, 0.7917, 0.625, 0.75, 0.625, 0.8333, 0.625, 0.8333, 0.625, 0.8333, 0.625, 0.8333, 0.375, 0.875, 0.375, 0.8333, 0.375, 0.8333, 0.375, 0.875, 0.375, 0.7917, 0.375, 0.7917, 0.375, 0.7917, 0.375, 0.7917, 0.375, 0.75, 0.625, 0.75, 0.625, 0.7917, 0.375, 0.7917, 0.625, 0.8333, 0.375, 0.8333, 0.375, 0.8333, 0.625, 0.8333, 0.375, 0.75, 0.375, 0.7917, 0.625, 0.7917, 0.625, 0.75, 0.375, 0.7917, 0.375, 0.8333, 0.625, 0.8333, 0.625, 0.7917, 0.625, 0.7917, 0.625, 0.8333, 0.625, 0.8333, 0.625, 0.7917, 0.375, 0.8333, 0.375, 0.7917, 0.375, 0.7917, 0.375, 0.8333, 0.375, 0.7917, 0.625, 0.7917, 0.625, 0.8333, 0.375, 0.8333, 0.625, 0.7917, 0.625, 0.8333, 0.625, 0.8333, 0.625, 0.7917, 0.375, 0.7917, 0.625, 0.7917, 0.625, 0.7917, 0.375, 0.7917, 0.375, 0.8333, 0.375, 0.7917, 0.375, 0.7917, 0.375, 0.8333, 0.375, 0.8333, 0.375, 0.8333, 0.375, 0.8333, 0.375, 0.8333, 0.625, 0.7917, 0.625, 0.7917, 0.625, 0.7917, 0.625, 0.7917, 0.375, 0.375, 0.375, 0.5, 0.625, 0.5, 0.625, 0.375, 0.375, 0.375, 0.625, 0.375, 0.625, 0.5, 0.375, 0.5, 0.625, 0.375, 0.625, 0.5, 0.625, 0.5, 0.625, 0.375, 0.375, 0.5, 0.375, 0.375, 0.375, 0.375, 0.375, 0.5, 0.625, 0.5, 0.375, 0.5, 0.375, 0.5, 0.625, 0.5, 0.375, 0.5716, 0.375, 0.6642, 0.625, 0.6642, 0.625, 0.5716, 0.375, 0.5716, 0.625, 0.5716, 0.625, 0.6642, 0.375, 0.6642, 0.375, 0.6642, 0.375, 0.5716, 0.375, 0.5716, 0.375, 0.6642, 0.625, 0.5716, 0.625, 0.6642, 0.625, 0.6642, 0.625, 0.5716, 0.375, 0.5716, 0.625, 0.5716, 0.625, 0.5716, 0.375, 0.5716, 0.625, 0.6642, 0.375, 0.6642, 0.375, 0.6642, 0.625, 0.6642, 0.375, 0.5716, 0.375, 0.6642, 0.625, 0.6642, 0.625, 0.5716, 0.375, 0.6642, 0.375, 0.5716, 0.375, 0.5716, 0.375, 0.6642, 0.375, 0.5716, 0.625, 0.5716, 0.625, 0.5716, 0.375, 0.5716, 0.625, 0.6642, 0.375, 0.6642, 0.375, 0.6642, 0.625, 0.6642, 0.375, 0.6642, 0.375, 0.5716, 0.375, 0.5716, 0.375, 0.6642, 0.625, 0.5716, 0.625, 0.6642, 0.625, 0.6642, 0.625, 0.5716, 0.375, 0.6642, 0.375, 0.5716, 0.375, 0.5716, 0.375, 0.6642, 0.625, 0.5716, 0.625, 0.6642, 0.625, 0.6642, 0.625, 0.5716, 0.375, 0.5716, 0.625, 0.5716, 0.625, 0.5716, 0.375, 0.5716, 0.4216, 0.6642, 0.5795, 0.6642, 0.5795, 0.6642, 0.4216, 0.6642, 0.375, 0.5716, 0.625, 0.5716, 0.625, 0.5716, 0.375, 0.5716, 0.625, 0.5716, 0.625, 0.6642, 0.625, 0.6642, 0.625, 0.5716, 0.375, 0.5716, 0.625, 0.5716, 0.625, 0.5716, 0.375, 0.5716, 0.5795, 0.6642, 0.593, 0.6642, 0.593, 0.6642, 0.5795, 0.6642, 0.375, 0.5716, 0.625, 0.5716, 0.625, 0.6642, 0.375, 0.6642, 0.5867, 0.6642, 0.417, 0.6642, 0.417, 0.6642, 0.5867, 0.6642, 0.375, 0.6642, 0.375, 0.5716, 0.375, 0.5716, 0.375, 0.6642, 0.625, 0.5716, 0.625, 0.6642, 0.625, 0.6642, 0.625, 0.5716, 0.417, 0.6642, 0.5867, 0.6642, 0.625, 0.6642, 0.375, 0.6642, 0.4036, 0.6642, 0.417, 0.6642, 0.375, 0.6642, 0.375, 0.6642, 0.5867, 0.6642, 0.5966, 0.6642, 0.625, 0.6642, 0.625, 0.6642, 0.4081, 0.6642, 0.4036, 0.6642, 0.375, 0.6642, 0.375, 0.6642, 0.5966, 0.6642, 0.593, 0.6642, 0.625, 0.6642, 0.625, 0.6642, 0.5795, 0.6642, 0.4216, 0.6642, 0.375, 0.6642, 0.625, 0.6642, 0.4216, 0.6642, 0.4081, 0.6642, 0.375, 0.6642, 0.375, 0.6642, 0.593, 0.6642, 0.5795, 0.6642, 0.625, 0.6642, 0.625, 0.6642, 0.5867, 0.6642, 0.417, 0.6642, 0.4036, 0.6642, 0.5966, 0.6642, 0.5966, 0.6642, 0.4036, 0.6642, 0.4081, 0.6642, 0.593, 0.6642, 0.593, 0.6642, 0.4081, 0.6642, 0.4216, 0.6642, 0.5795, 0.6642, 0.4036, 0.6642, 0.4081, 0.6642, 0.4081, 0.6642, 0.4036, 0.6642, 0.417, 0.6642, 0.4036, 0.6642, 0.4036, 0.6642, 0.417, 0.6642, 0.4081, 0.6642, 0.4216, 0.6642, 0.4216, 0.6642, 0.4081, 0.6642, 0.593, 0.6642, 0.5966, 0.6642, 0.5966, 0.6642, 0.593, 0.6642, 0.5966, 0.6642, 0.5867, 0.6642, 0.5867, 0.6642, 0.5966, 0.6642])
me_cube_001.materials.append(mat_material_001)
me_cube_001.materials.append(mat_wheels)
me_cube_001.use_remesh_preserve_volume = False
me_cube_001.use_remesh_preserve_attributes = False
me_cube_001.use_mirror_vertex_groups = False
me_cube_001.update()
me_cylinder_005 = bpy.data.meshes.new('Cylinder.005')
me_cylinder_005.from_pydata([(3.799e-08, 0.7263, -1.0), (-9.256e-30, 1.0, 1.0), (0.3632, 0.629, -1.0), (0.5, 0.866, 1.0), (0.629, 0.3632, -1.0), (0.866, 0.5, 1.0), (0.7263, -2.683e-08, -1.0), (1.0, -4.371e-08, 1.0), (0.629, -0.3632, -1.0), (0.866, -0.5, 1.0), (0.3632, -0.629, -1.0), (0.5, -0.866, 1.0), (1.172e-07, -0.7263, -1.0), (1.51e-07, -1.0, 1.0), (-0.3632, -0.629, -1.0), (-0.5, -0.866, 1.0), (-0.629, -0.3632, -1.0), (-0.866, -0.5, 1.0), (-0.7263, -3.34e-07, -1.0), (-1.0, -4.649e-07, 1.0), (-0.629, 0.3632, -1.0), (-0.866, 0.5, 1.0), (-0.3632, 0.629, -1.0), (-0.5, 0.866, 1.0), (9.256e-30, 1.0, -1.0), (0.5, 0.866, -1.0), (0.866, 0.5, -1.0), (1.0, -4.371e-08, -1.0), (0.866, -0.5, -1.0), (0.5, -0.866, -1.0), (1.51e-07, -1.0, -1.0), (-0.5, -0.866, -1.0), (-0.866, -0.5, -1.0), (-1.0, -4.649e-07, -1.0), (-0.866, 0.5, -1.0), (-0.5, 0.866, -1.0), (7.872e-08, 0.413, -0.5237), (0.2065, 0.3576, -0.5237), (0.3576, 0.2065, -0.5237), (0.413, -2.653e-09, -0.5237), (0.3576, -0.2065, -0.5237), (0.2065, -0.3576, -0.5237), (9.51e-08, -0.413, -0.5237), (-0.2065, -0.3576, -0.5237), (-0.3576, -0.2065, -0.5237), (-0.413, -1.793e-07, -0.5237), (-0.3576, 0.2065, -0.5237), (-0.2065, 0.3576, -0.5237), (4.004e-08, 0.7263, -0.5237), (0.3632, 0.629, -0.5237), (0.629, 0.3632, -0.5237), (0.7263, -2.683e-08, -0.5237), (0.629, -0.3632, -0.5237), (0.3632, -0.629, -0.5237), (1.193e-07, -0.7263, -0.5237), (-0.3632, -0.629, -0.5237), (-0.629, -0.3632, -0.5237), (-0.7263, -3.34e-07, -0.5237), (-0.629, 0.3632, -0.5237), (-0.3632, 0.629, -0.5237), (8.062e-08, 0.413, -1.094), (0.2065, 0.3576, -1.094), (0.3576, 0.2065, -1.094), (0.413, -2.653e-09, -1.094), (0.3576, -0.2065, -1.094), (0.2065, -0.3576, -1.094), (9.7e-08, -0.413, -1.094), (-0.2065, -0.3576, -1.094), (-0.3576, -0.2065, -1.094), (-0.413, -1.793e-07, -1.094), (-0.3576, 0.2065, -1.094), (-0.2065, 0.3576, -1.094)], [], [(24, 1, 3, 25), (25, 3, 5, 26), (26, 5, 7, 27), (27, 7, 9, 28), (28, 9, 11, 29), (29, 11, 13, 30), (30, 13, 15, 31), (31, 15, 17, 32), (32, 17, 19, 33), (33, 19, 21, 34), (3, 1, 23, 21, 19, 17, 15, 13, 11, 9, 7, 5), (34, 21, 23, 35), (35, 23, 1, 24), (16, 18, 57, 56), (2, 0, 24, 25), (4, 2, 25, 26), (6, 4, 26, 27), (8, 6, 27, 28), (10, 8, 28, 29), (12, 10, 29, 30), (14, 12, 30, 31), (16, 14, 31, 32), (18, 16, 32, 33), (20, 18, 33, 34), (22, 20, 34, 35), (0, 22, 35, 24), (47, 36, 60, 71), (10, 12, 54, 53), (4, 6, 51, 50), (18, 20, 58, 57), (12, 14, 55, 54), (6, 8, 52, 51), (20, 22, 59, 58), (0, 2, 49, 48), (14, 16, 56, 55), (8, 10, 53, 52), (22, 0, 48, 59), (2, 4, 50, 49), (37, 36, 48, 49), (38, 37, 49, 50), (39, 38, 50, 51), (40, 39, 51, 52), (41, 40, 52, 53), (42, 41, 53, 54), (43, 42, 54, 55), (44, 43, 55, 56), (45, 44, 56, 57), (46, 45, 57, 58), (47, 46, 58, 59), (36, 47, 59, 48), (60, 61, 62, 63, 64, 65, 66, 67, 68, 69, 70, 71), (37, 38, 62, 61), (44, 45, 69, 68), (41, 42, 66, 65), (38, 39, 63, 62), (45, 46, 70, 69), (42, 43, 67, 66), (39, 40, 64, 63), (46, 47, 71, 70), (36, 37, 61, 60), (43, 44, 68, 67), (40, 41, 65, 64)])
_uv = me_cylinder_005.uv_layers.new(name='UVMap')
_uv.uv.foreach_set('vector', [1.0, 0.5, 1.0, 1.0, 0.9167, 1.0, 0.9167, 0.5, 0.9167, 0.5, 0.9167, 1.0, 0.8333, 1.0, 0.8333, 0.5, 0.8333, 0.5, 0.8333, 1.0, 0.75, 1.0, 0.75, 0.5, 0.75, 0.5, 0.75, 1.0, 0.6667, 1.0, 0.6667, 0.5, 0.6667, 0.5, 0.6667, 1.0, 0.5833, 1.0, 0.5833, 0.5, 0.5833, 0.5, 0.5833, 1.0, 0.5, 1.0, 0.5, 0.5, 0.5, 0.5, 0.5, 1.0, 0.4167, 1.0, 0.4167, 0.5, 0.4167, 0.5, 0.4167, 1.0, 0.3333, 1.0, 0.3333, 0.5, 0.3333, 0.5, 0.3333, 1.0, 0.25, 1.0, 0.25, 0.5, 0.25, 0.5, 0.25, 1.0, 0.1667, 1.0, 0.1667, 0.5, 0.37, 0.4578, 0.25, 0.49, 0.13, 0.4578, 0.04215, 0.37, 0.01, 0.25, 0.04215, 0.13, 0.13, 0.04215, 0.25, 0.01, 0.37, 0.04215, 0.4578, 0.13, 0.49, 0.25, 0.4578, 0.37, 0.1667, 0.5, 0.1667, 1.0, 0.08333, 1.0, 0.08333, 0.5, 0.08333, 0.5, 0.08333, 1.0, 7.451e-08, 1.0, 7.451e-08, 0.5, 0.599, 0.1628, 0.5757, 0.25, 0.5757, 0.25, 0.599, 0.1628, 0.8372, 0.401, 0.75, 0.4243, 0.75, 0.49, 0.87, 0.4578, 0.901, 0.3372, 0.8372, 0.401, 0.87, 0.4578, 0.9578, 0.37, 0.9243, 0.25, 0.901, 0.3372, 0.9578, 0.37, 0.99, 0.25, 0.901, 0.1628, 0.9243, 0.25, 0.99, 0.25, 0.9578, 0.13, 0.8372, 0.09903, 0.901, 0.1628, 0.9578, 0.13, 0.87, 0.04215, 0.75, 0.07568, 0.8372, 0.09903, 0.87, 0.04215, 0.75, 0.01, 0.6628, 0.09903, 0.75, 0.07568, 0.75, 0.01, 0.63, 0.04215, 0.599, 0.1628, 0.6628, 0.09903, 0.63, 0.04215, 0.5422, 0.13, 0.5757, 0.25, 0.599, 0.1628, 0.5422, 0.13, 0.51, 0.25, 0.599, 0.3372, 0.5757, 0.25, 0.51, 0.25, 0.5422, 0.37, 0.6628, 0.401, 0.599, 0.3372, 0.5422, 0.37, 0.63, 0.4578, 0.75, 0.4243, 0.6628, 0.401, 0.63, 0.4578, 0.75, 0.49, 0.7004, 0.3358, 0.75, 0.3491, 0.75, 0.3491, 0.7004, 0.3358, 0.8372, 0.09903, 0.75, 0.07568, 0.75, 0.07568, 0.8372, 0.09903, 0.901, 0.3372, 0.9243, 0.25, 0.9243, 0.25, 0.901, 0.3372, 0.5757, 0.25, 0.599, 0.3372, 0.599, 0.3372, 0.5757, 0.25, 0.75, 0.07568, 0.6628, 0.09903, 0.6628, 0.09903, 0.75, 0.07568, 0.9243, 0.25, 0.901, 0.1628, 0.901, 0.1628, 0.9243, 0.25, 0.599, 0.3372, 0.6628, 0.401, 0.6628, 0.401, 0.599, 0.3372, 0.75, 0.4243, 0.8372, 0.401, 0.8372, 0.401, 0.75, 0.4243, 0.6628, 0.09903, 0.599, 0.1628, 0.599, 0.1628, 0.6628, 0.09903, 0.901, 0.1628, 0.8372, 0.09903, 0.8372, 0.09903, 0.901, 0.1628, 0.6628, 0.401, 0.75, 0.4243, 0.75, 0.4243, 0.6628, 0.401, 0.8372, 0.401, 0.901, 0.3372, 0.901, 0.3372, 0.8372, 0.401, 0.7996, 0.3358, 0.75, 0.3491, 0.75, 0.4243, 0.8372, 0.401, 0.8358, 0.2996, 0.7996, 0.3358, 0.8372, 0.401, 0.901, 0.3372, 0.8491, 0.25, 0.8358, 0.2996, 0.901, 0.3372, 0.9243, 0.25, 0.8358, 0.2004, 0.8491, 0.25, 0.9243, 0.25, 0.901, 0.1628, 0.7996, 0.1642, 0.8358, 0.2004, 0.901, 0.1628, 0.8372, 0.09903, 0.75, 0.1509, 0.7996, 0.1642, 0.8372, 0.09903, 0.75, 0.07568, 0.7004, 0.1642, 0.75, 0.1509, 0.75, 0.07568, 0.6628, 0.09903, 0.6642, 0.2004, 0.7004, 0.1642, 0.6628, 0.09903, 0.599, 0.1628, 0.6509, 0.25, 0.6642, 0.2004, 0.599, 0.1628, 0.5757, 0.25, 0.6642, 0.2996, 0.6509, 0.25, 0.5757, 0.25, 0.599, 0.3372, 0.7004, 0.3358, 0.6642, 0.2996, 0.599, 0.3372, 0.6628, 0.401, 0.75, 0.3491, 0.7004, 0.3358, 0.6628, 0.401, 0.75, 0.4243, 0.75, 0.3491, 0.7996, 0.3358, 0.8358, 0.2996, 0.8491, 0.25, 0.8358, 0.2004, 0.7996, 0.1642, 0.75, 0.1509, 0.7004, 0.1642, 0.6642, 0.2004, 0.6509, 0.25, 0.6642, 0.2996, 0.7004, 0.3358, 0.7996, 0.3358, 0.8358, 0.2996, 0.8358, 0.2996, 0.7996, 0.3358, 0.6642, 0.2004, 0.6509, 0.25, 0.6509, 0.25, 0.6642, 0.2004, 0.7996, 0.1642, 0.75, 0.1509, 0.75, 0.1509, 0.7996, 0.1642, 0.8358, 0.2996, 0.8491, 0.25, 0.8491, 0.25, 0.8358, 0.2996, 0.6509, 0.25, 0.6642, 0.2996, 0.6642, 0.2996, 0.6509, 0.25, 0.75, 0.1509, 0.7004, 0.1642, 0.7004, 0.1642, 0.75, 0.1509, 0.8491, 0.25, 0.8358, 0.2004, 0.8358, 0.2004, 0.8491, 0.25, 0.6642, 0.2996, 0.7004, 0.3358, 0.7004, 0.3358, 0.6642, 0.2996, 0.75, 0.3491, 0.7996, 0.3358, 0.7996, 0.3358, 0.75, 0.3491, 0.7004, 0.1642, 0.6642, 0.2004, 0.6642, 0.2004, 0.7004, 0.1642, 0.8358, 0.2004, 0.7996, 0.1642, 0.7996, 0.1642, 0.8358, 0.2004])
me_cylinder_005.materials.append(mat_material_007)
me_cylinder_005.use_remesh_fix_poles = True
me_cylinder_005.use_remesh_preserve_attributes = False
me_cylinder_005.use_mirror_vertex_groups = False
me_cylinder_005.update()
me_cylinder_006 = bpy.data.meshes.new('Cylinder.006')
me_cylinder_006.from_pydata([(3.799e-08, 0.7263, -1.0), (-9.256e-30, 1.0, 1.0), (0.3632, 0.629, -1.0), (0.5, 0.866, 1.0), (0.629, 0.3632, -1.0), (0.866, 0.5, 1.0), (0.7263, -2.683e-08, -1.0), (1.0, -4.371e-08, 1.0), (0.629, -0.3632, -1.0), (0.866, -0.5, 1.0), (0.3632, -0.629, -1.0), (0.5, -0.866, 1.0), (1.172e-07, -0.7263, -1.0), (1.51e-07, -1.0, 1.0), (-0.3632, -0.629, -1.0), (-0.5, -0.866, 1.0), (-0.629, -0.3632, -1.0), (-0.866, -0.5, 1.0), (-0.7263, -3.34e-07, -1.0), (-1.0, -4.649e-07, 1.0), (-0.629, 0.3632, -1.0), (-0.866, 0.5, 1.0), (-0.3632, 0.629, -1.0), (-0.5, 0.866, 1.0), (9.256e-30, 1.0, -1.0), (0.5, 0.866, -1.0), (0.866, 0.5, -1.0), (1.0, -4.371e-08, -1.0), (0.866, -0.5, -1.0), (0.5, -0.866, -1.0), (1.51e-07, -1.0, -1.0), (-0.5, -0.866, -1.0), (-0.866, -0.5, -1.0), (-1.0, -4.649e-07, -1.0), (-0.866, 0.5, -1.0), (-0.5, 0.866, -1.0), (7.872e-08, 0.413, -0.5237), (0.2065, 0.3576, -0.5237), (0.3576, 0.2065, -0.5237), (0.413, -2.653e-09, -0.5237), (0.3576, -0.2065, -0.5237), (0.2065, -0.3576, -0.5237), (9.51e-08, -0.413, -0.5237), (-0.2065, -0.3576, -0.5237), (-0.3576, -0.2065, -0.5237), (-0.413, -1.793e-07, -0.5237), (-0.3576, 0.2065, -0.5237), (-0.2065, 0.3576, -0.5237), (4.004e-08, 0.7263, -0.5237), (0.3632, 0.629, -0.5237), (0.629, 0.3632, -0.5237), (0.7263, -2.683e-08, -0.5237), (0.629, -0.3632, -0.5237), (0.3632, -0.629, -0.5237), (1.193e-07, -0.7263, -0.5237), (-0.3632, -0.629, -0.5237), (-0.629, -0.3632, -0.5237), (-0.7263, -3.34e-07, -0.5237), (-0.629, 0.3632, -0.5237), (-0.3632, 0.629, -0.5237), (8.062e-08, 0.413, -1.094), (0.2065, 0.3576, -1.094), (0.3576, 0.2065, -1.094), (0.413, -2.653e-09, -1.094), (0.3576, -0.2065, -1.094), (0.2065, -0.3576, -1.094), (9.7e-08, -0.413, -1.094), (-0.2065, -0.3576, -1.094), (-0.3576, -0.2065, -1.094), (-0.413, -1.793e-07, -1.094), (-0.3576, 0.2065, -1.094), (-0.2065, 0.3576, -1.094)], [], [(24, 1, 3, 25), (25, 3, 5, 26), (26, 5, 7, 27), (27, 7, 9, 28), (28, 9, 11, 29), (29, 11, 13, 30), (30, 13, 15, 31), (31, 15, 17, 32), (32, 17, 19, 33), (33, 19, 21, 34), (3, 1, 23, 21, 19, 17, 15, 13, 11, 9, 7, 5), (34, 21, 23, 35), (35, 23, 1, 24), (10, 12, 54, 53), (2, 0, 24, 25), (4, 2, 25, 26), (6, 4, 26, 27), (8, 6, 27, 28), (10, 8, 28, 29), (12, 10, 29, 30), (14, 12, 30, 31), (16, 14, 31, 32), (18, 16, 32, 33), (20, 18, 33, 34), (22, 20, 34, 35), (0, 22, 35, 24), (44, 45, 69, 68), (4, 6, 51, 50), (18, 20, 58, 57), (12, 14, 55, 54), (6, 8, 52, 51), (20, 22, 59, 58), (0, 2, 49, 48), (14, 16, 56, 55), (8, 10, 53, 52), (22, 0, 48, 59), (2, 4, 50, 49), (16, 18, 57, 56), (37, 36, 48, 49), (38, 37, 49, 50), (39, 38, 50, 51), (40, 39, 51, 52), (41, 40, 52, 53), (42, 41, 53, 54), (43, 42, 54, 55), (44, 43, 55, 56), (45, 44, 56, 57), (46, 45, 57, 58), (47, 46, 58, 59), (36, 47, 59, 48), (60, 61, 62, 63, 64, 65, 66, 67, 68, 69, 70, 71), (41, 42, 66, 65), (38, 39, 63, 62), (45, 46, 70, 69), (42, 43, 67, 66), (39, 40, 64, 63), (46, 47, 71, 70), (36, 37, 61, 60), (43, 44, 68, 67), (40, 41, 65, 64), (47, 36, 60, 71), (37, 38, 62, 61)])
_uv = me_cylinder_006.uv_layers.new(name='UVMap')
_uv.uv.foreach_set('vector', [1.0, 0.5, 1.0, 1.0, 0.9167, 1.0, 0.9167, 0.5, 0.9167, 0.5, 0.9167, 1.0, 0.8333, 1.0, 0.8333, 0.5, 0.8333, 0.5, 0.8333, 1.0, 0.75, 1.0, 0.75, 0.5, 0.75, 0.5, 0.75, 1.0, 0.6667, 1.0, 0.6667, 0.5, 0.6667, 0.5, 0.6667, 1.0, 0.5833, 1.0, 0.5833, 0.5, 0.5833, 0.5, 0.5833, 1.0, 0.5, 1.0, 0.5, 0.5, 0.5, 0.5, 0.5, 1.0, 0.4167, 1.0, 0.4167, 0.5, 0.4167, 0.5, 0.4167, 1.0, 0.3333, 1.0, 0.3333, 0.5, 0.3333, 0.5, 0.3333, 1.0, 0.25, 1.0, 0.25, 0.5, 0.25, 0.5, 0.25, 1.0, 0.1667, 1.0, 0.1667, 0.5, 0.37, 0.4578, 0.25, 0.49, 0.13, 0.4578, 0.04215, 0.37, 0.01, 0.25, 0.04215, 0.13, 0.13, 0.04215, 0.25, 0.01, 0.37, 0.04215, 0.4578, 0.13, 0.49, 0.25, 0.4578, 0.37, 0.1667, 0.5, 0.1667, 1.0, 0.08333, 1.0, 0.08333, 0.5, 0.08333, 0.5, 0.08333, 1.0, 7.451e-08, 1.0, 7.451e-08, 0.5, 0.8372, 0.09903, 0.75, 0.07568, 0.75, 0.07568, 0.8372, 0.09903, 0.8372, 0.401, 0.75, 0.4243, 0.75, 0.49, 0.87, 0.4578, 0.901, 0.3372, 0.8372, 0.401, 0.87, 0.4578, 0.9578, 0.37, 0.9243, 0.25, 0.901, 0.3372, 0.9578, 0.37, 0.99, 0.25, 0.901, 0.1628, 0.9243, 0.25, 0.99, 0.25, 0.9578, 0.13, 0.8372, 0.09903, 0.901, 0.1628, 0.9578, 0.13, 0.87, 0.04215, 0.75, 0.07568, 0.8372, 0.09903, 0.87, 0.04215, 0.75, 0.01, 0.6628, 0.09903, 0.75, 0.07568, 0.75, 0.01, 0.63, 0.04215, 0.599, 0.1628, 0.6628, 0.09903, 0.63, 0.04215, 0.5422, 0.13, 0.5757, 0.25, 0.599, 0.1628, 0.5422, 0.13, 0.51, 0.25, 0.599, 0.3372, 0.5757, 0.25, 0.51, 0.25, 0.5422, 0.37, 0.6628, 0.401, 0.599, 0.3372, 0.5422, 0.37, 0.63, 0.4578, 0.75, 0.4243, 0.6628, 0.401, 0.63, 0.4578, 0.75, 0.49, 0.6642, 0.2004, 0.6509, 0.25, 0.6509, 0.25, 0.6642, 0.2004, 0.901, 0.3372, 0.9243, 0.25, 0.9243, 0.25, 0.901, 0.3372, 0.5757, 0.25, 0.599, 0.3372, 0.599, 0.3372, 0.5757, 0.25, 0.75, 0.07568, 0.6628, 0.09903, 0.6628, 0.09903, 0.75, 0.07568, 0.9243, 0.25, 0.901, 0.1628, 0.901, 0.1628, 0.9243, 0.25, 0.599, 0.3372, 0.6628, 0.401, 0.6628, 0.401, 0.599, 0.3372, 0.75, 0.4243, 0.8372, 0.401, 0.8372, 0.401, 0.75, 0.4243, 0.6628, 0.09903, 0.599, 0.1628, 0.599, 0.1628, 0.6628, 0.09903, 0.901, 0.1628, 0.8372, 0.09903, 0.8372, 0.09903, 0.901, 0.1628, 0.6628, 0.401, 0.75, 0.4243, 0.75, 0.4243, 0.6628, 0.401, 0.8372, 0.401, 0.901, 0.3372, 0.901, 0.3372, 0.8372, 0.401, 0.599, 0.1628, 0.5757, 0.25, 0.5757, 0.25, 0.599, 0.1628, 0.7996, 0.3358, 0.75, 0.3491, 0.75, 0.4243, 0.8372, 0.401, 0.8358, 0.2996, 0.7996, 0.3358, 0.8372, 0.401, 0.901, 0.3372, 0.8491, 0.25, 0.8358, 0.2996, 0.901, 0.3372, 0.9243, 0.25, 0.8358, 0.2004, 0.8491, 0.25, 0.9243, 0.25, 0.901, 0.1628, 0.7996, 0.1642, 0.8358, 0.2004, 0.901, 0.1628, 0.8372, 0.09903, 0.75, 0.1509, 0.7996, 0.1642, 0.8372, 0.09903, 0.75, 0.07568, 0.7004, 0.1642, 0.75, 0.1509, 0.75, 0.07568, 0.6628, 0.09903, 0.6642, 0.2004, 0.7004, 0.1642, 0.6628, 0.09903, 0.599, 0.1628, 0.6509, 0.25, 0.6642, 0.2004, 0.599, 0.1628, 0.5757, 0.25, 0.6642, 0.2996, 0.6509, 0.25, 0.5757, 0.25, 0.599, 0.3372, 0.7004, 0.3358, 0.6642, 0.2996, 0.599, 0.3372, 0.6628, 0.401, 0.75, 0.3491, 0.7004, 0.3358, 0.6628, 0.401, 0.75, 0.4243, 0.75, 0.3491, 0.7996, 0.3358, 0.8358, 0.2996, 0.8491, 0.25, 0.8358, 0.2004, 0.7996, 0.1642, 0.75, 0.1509, 0.7004, 0.1642, 0.6642, 0.2004, 0.6509, 0.25, 0.6642, 0.2996, 0.7004, 0.3358, 0.7996, 0.1642, 0.75, 0.1509, 0.75, 0.1509, 0.7996, 0.1642, 0.8358, 0.2996, 0.8491, 0.25, 0.8491, 0.25, 0.8358, 0.2996, 0.6509, 0.25, 0.6642, 0.2996, 0.6642, 0.2996, 0.6509, 0.25, 0.75, 0.1509, 0.7004, 0.1642, 0.7004, 0.1642, 0.75, 0.1509, 0.8491, 0.25, 0.8358, 0.2004, 0.8358, 0.2004, 0.8491, 0.25, 0.6642, 0.2996, 0.7004, 0.3358, 0.7004, 0.3358, 0.6642, 0.2996, 0.75, 0.3491, 0.7996, 0.3358, 0.7996, 0.3358, 0.75, 0.3491, 0.7004, 0.1642, 0.6642, 0.2004, 0.6642, 0.2004, 0.7004, 0.1642, 0.8358, 0.2004, 0.7996, 0.1642, 0.7996, 0.1642, 0.8358, 0.2004, 0.7004, 0.3358, 0.75, 0.3491, 0.75, 0.3491, 0.7004, 0.3358, 0.7996, 0.3358, 0.8358, 0.2996, 0.8358, 0.2996, 0.7996, 0.3358])
me_cylinder_006.materials.append(mat_material_006)
me_cylinder_006.use_remesh_fix_poles = True
me_cylinder_006.use_remesh_preserve_attributes = False
me_cylinder_006.use_mirror_vertex_groups = False
me_cylinder_006.update()
me_cube_002 = bpy.data.meshes.new('Cube.002')
me_cube_002.from_pydata([(-1.0, -1.0, -1.0), (-1.0, -1.0, 1.0), (-1.0, 1.0, -1.0), (-1.0, 1.0, 1.0), (1.0, -1.0, -1.0), (1.0, -1.0, 1.0), (1.0, 1.0, -1.0), (1.0, 1.0, 1.0)], [], [(0, 1, 3, 2), (2, 3, 7, 6), (6, 7, 5, 4), (4, 5, 1, 0), (2, 6, 4, 0), (7, 3, 1, 5)])
_uv = me_cube_002.uv_layers.new(name='UVMap')
_uv.uv.foreach_set('vector', [0.375, 0.0, 0.625, 0.0, 0.625, 0.25, 0.375, 0.25, 0.375, 0.25, 0.625, 0.25, 0.625, 0.5, 0.375, 0.5, 0.375, 0.5, 0.625, 0.5, 0.625, 0.75, 0.375, 0.75, 0.375, 0.75, 0.625, 0.75, 0.625, 1.0, 0.375, 1.0, 0.125, 0.5, 0.375, 0.5, 0.375, 0.75, 0.125, 0.75, 0.625, 0.5, 0.875, 0.5, 0.875, 0.75, 0.625, 0.75])
me_cube_002.materials.append(mat_material_005)
me_cube_002.use_remesh_fix_poles = True
me_cube_002.use_remesh_preserve_attributes = False
me_cube_002.use_mirror_vertex_groups = False
me_cube_002.update()
me_cube_003 = bpy.data.meshes.new('Cube.003')
me_cube_003.from_pydata([(-1.0, -1.0, -1.0), (-1.0, -1.0, 1.0), (-1.0, 1.0, -1.0), (-1.0, 1.0, 1.0), (1.0, -1.0, -1.0), (1.0, -1.0, 1.0), (1.0, 1.0, -1.0), (1.0, 1.0, 1.0)], [], [(0, 1, 3, 2), (2, 3, 7, 6), (6, 7, 5, 4), (4, 5, 1, 0), (2, 6, 4, 0), (7, 3, 1, 5)])
_uv = me_cube_003.uv_layers.new(name='UVMap')
_uv.uv.foreach_set('vector', [0.375, 0.0, 0.625, 0.0, 0.625, 0.25, 0.375, 0.25, 0.375, 0.25, 0.625, 0.25, 0.625, 0.5, 0.375, 0.5, 0.375, 0.5, 0.625, 0.5, 0.625, 0.75, 0.375, 0.75, 0.375, 0.75, 0.625, 0.75, 0.625, 1.0, 0.375, 1.0, 0.125, 0.5, 0.375, 0.5, 0.375, 0.75, 0.125, 0.75, 0.625, 0.5, 0.875, 0.5, 0.875, 0.75, 0.625, 0.75])
me_cube_003.materials.append(mat_material_004)
me_cube_003.use_remesh_fix_poles = True
me_cube_003.use_remesh_preserve_attributes = False
me_cube_003.use_mirror_vertex_groups = False
me_cube_003.update()
me_cube_004 = bpy.data.meshes.new('Cube.004')
me_cube_004.from_pydata([(-1.0, -1.0, -1.0), (-1.0, -1.0, 1.0), (-1.0, 1.0, -1.0), (-1.0, 1.0, 1.0), (1.0, -1.0, -1.0), (1.0, -1.0, 1.0), (1.0, 1.0, -1.0), (1.0, 1.0, 1.0)], [], [(0, 1, 3, 2), (2, 3, 7, 6), (6, 7, 5, 4), (4, 5, 1, 0), (2, 6, 4, 0), (7, 3, 1, 5)])
_uv = me_cube_004.uv_layers.new(name='UVMap')
_uv.uv.foreach_set('vector', [0.375, 0.0, 0.625, 0.0, 0.625, 0.25, 0.375, 0.25, 0.375, 0.25, 0.625, 0.25, 0.625, 0.5, 0.375, 0.5, 0.375, 0.5, 0.625, 0.5, 0.625, 0.75, 0.375, 0.75, 0.375, 0.75, 0.625, 0.75, 0.625, 1.0, 0.375, 1.0, 0.125, 0.5, 0.375, 0.5, 0.375, 0.75, 0.125, 0.75, 0.625, 0.5, 0.875, 0.5, 0.875, 0.75, 0.625, 0.75])
me_cube_004.materials.append(mat_material_003)
me_cube_004.use_remesh_fix_poles = True
me_cube_004.use_remesh_preserve_attributes = False
me_cube_004.use_mirror_vertex_groups = False
me_cube_004.update()
me_cube_005 = bpy.data.meshes.new('Cube.005')
me_cube_005.from_pydata([(-1.0, -1.0, -1.0), (-1.0, -1.0, 1.0), (-1.0, 1.0, -1.0), (-1.0, 1.0, 1.0), (1.0, -1.0, -1.0), (1.0, -1.0, 1.0), (1.0, 1.0, -1.0), (1.0, 1.0, 1.0)], [], [(0, 1, 3, 2), (2, 3, 7, 6), (6, 7, 5, 4), (4, 5, 1, 0), (2, 6, 4, 0), (7, 3, 1, 5)])
_uv = me_cube_005.uv_layers.new(name='UVMap')
_uv.uv.foreach_set('vector', [0.375, 0.0, 0.625, 0.0, 0.625, 0.25, 0.375, 0.25, 0.375, 0.25, 0.625, 0.25, 0.625, 0.5, 0.375, 0.5, 0.375, 0.5, 0.625, 0.5, 0.625, 0.75, 0.375, 0.75, 0.375, 0.75, 0.625, 0.75, 0.625, 1.0, 0.375, 1.0, 0.125, 0.5, 0.375, 0.5, 0.375, 0.75, 0.125, 0.75, 0.625, 0.5, 0.875, 0.5, 0.875, 0.75, 0.625, 0.75])
me_cube_005.materials.append(mat_car_color)
me_cube_005.use_remesh_fix_poles = True
me_cube_005.use_remesh_preserve_attributes = False
me_cube_005.use_mirror_vertex_groups = False
me_cube_005.update()

# ---- objects
ob_cylinder = bpy.data.objects.new('Cylinder', me_cylinder)
ob_cylinder_001 = bpy.data.objects.new('Cylinder.001', me_cylinder_001)
ob_cube_001 = bpy.data.objects.new('Cube.001', me_cube_001)
ob_cylinder_004 = bpy.data.objects.new('Cylinder.004', me_cylinder_005)
ob_cylinder_005 = bpy.data.objects.new('Cylinder.005', me_cylinder_006)
ob_cube_002 = bpy.data.objects.new('Cube.002', me_cube_002)
ob_cube_003 = bpy.data.objects.new('Cube.003', me_cube_003)
ob_cube_004 = bpy.data.objects.new('Cube.004', me_cube_004)
ob_cube_005 = bpy.data.objects.new('Cube.005', me_cube_005)

# ---- transforms, parenting, visibility, modifiers, constraints
ob_cylinder.location = (0.9059, -0.9538, -0.5852)
ob_cylinder.rotation_euler = (1.571, 0.0, 1.571)
ob_cylinder.scale = (0.3211, 0.3182, 0.1758)
ob_cylinder.lineart.crease_threshold = 0.0
_m = ob_cylinder.modifiers.new('Boolean', 'BOOLEAN')
_m.object = ob_cylinder_001
_m = ob_cylinder.modifiers.new('Boolean.001', 'BOOLEAN')
ob_cylinder_001.location = (0.923, 1.234, -0.5948)
ob_cylinder_001.rotation_euler = (1.571, 0.0, 1.571)
ob_cylinder_001.scale = (0.3211, 0.3182, 0.1758)
ob_cylinder_001.lineart.crease_threshold = 0.0
_m = ob_cylinder_001.modifiers.new('Boolean', 'BOOLEAN')
ob_cube_001.location = (-1.079e-33, -0.02188, -4.858e-18)
ob_cube_001.lock_rotations_4d = False
ob_cube_001.empty_display_type = 'ARROWS'
ob_cube_001.lineart.crease_threshold = 0.0
_m = ob_cube_001.modifiers.new('Mirror', 'MIRROR')
_m.use_clip = True
_m = ob_cube_001.modifiers.new('Boolean', 'BOOLEAN')
_m = ob_cube_001.modifiers.new('Boolean.001', 'BOOLEAN')
ob_cylinder_004.location = (-0.9926, -0.9522, -0.5823)
ob_cylinder_004.rotation_euler = (1.571, 0.0, 1.571)
ob_cylinder_004.scale = (0.3172, 0.3172, 0.1516)
ob_cylinder_004.lineart.crease_threshold = 0.0
ob_cylinder_005.location = (-1.054, 1.2, -0.5696)
ob_cylinder_005.rotation_euler = (1.571, 0.0, 1.571)
ob_cylinder_005.scale = (0.3172, 0.3172, 0.1516)
ob_cylinder_005.lineart.crease_threshold = 0.0
ob_cube_002.location = (0.746, -1.478, -0.1957)
ob_cube_002.scale = (0.2163, 0.05703, 0.05703)
ob_cube_002.lineart.crease_threshold = 0.0
ob_cube_003.location = (-0.7252, -1.514, -0.1879)
ob_cube_003.scale = (0.2163, 0.05703, 0.05703)
ob_cube_003.lineart.crease_threshold = 0.0
ob_cube_004.location = (0.7348, 1.667, -0.1609)
ob_cube_004.scale = (0.2455, 0.05783, 0.05184)
ob_cube_004.lineart.crease_threshold = 0.0
ob_cube_005.location = (-0.7235, 1.663, -0.1459)
ob_cube_005.scale = (0.2455, 0.05783, 0.05184)
ob_cube_005.lineart.crease_threshold = 0.0

# ---- collection membership
col_collection.objects.link(ob_cylinder)
col_collection.objects.link(ob_cylinder_001)
col_collection.objects.link(ob_cube_001)
col_collection.objects.link(ob_cylinder_004)
col_collection.objects.link(ob_cylinder_005)
col_collection.objects.link(ob_cube_002)
col_collection.objects.link(ob_cube_003)
col_collection.objects.link(ob_cube_004)
col_collection.objects.link(ob_cube_005)

# ---- scene / render settings (as saved in the file)
scene.frame_start = 1; scene.frame_end = 250; scene.frame_set(46)
scene.render.engine = 'BLENDER_EEVEE_NEXT'
scene.cycles.use_denoising = False
scene.cycles.samples = 128
scene.cycles.sampling_pattern = 'TABULATED_SOBOL'
scene.cycles.use_adaptive_sampling = False
scene.cycles.use_light_tree = False
scene.view_settings.view_transform = 'Filmic'
bpy.context.view_layer.update()

# ---- added for rendering (the .blend has no active camera and no usable light): camera, sun
cam_auto = bpy.data.cameras.new('AutoCamera')
cam_auto.lens = 50.0
cam_auto.sensor_width = 36.0
cam_auto.clip_end = 1000.0
ob_auto_camera = bpy.data.objects.new('AutoCamera', cam_auto)
scene.collection.objects.link(ob_auto_camera)
ob_auto_camera.location = (4.19087, -4.96316, 3.30786)
ob_auto_camera.rotation_euler = (1.09748, -7.21219e-08, 0.694738)
scene.camera = ob_auto_camera
light_auto_sun = bpy.data.lights.new('AutoSun', 'SUN')
light_auto_sun.energy = 3.0
light_auto_sun.angle = 0.0523599
ob_auto_sun = bpy.data.objects.new('AutoSun', light_auto_sun)
scene.collection.objects.link(ob_auto_sun)
ob_auto_sun.rotation_euler = (0.872665, 0.174533, 0.523599)
bpy.context.view_layer.update()
